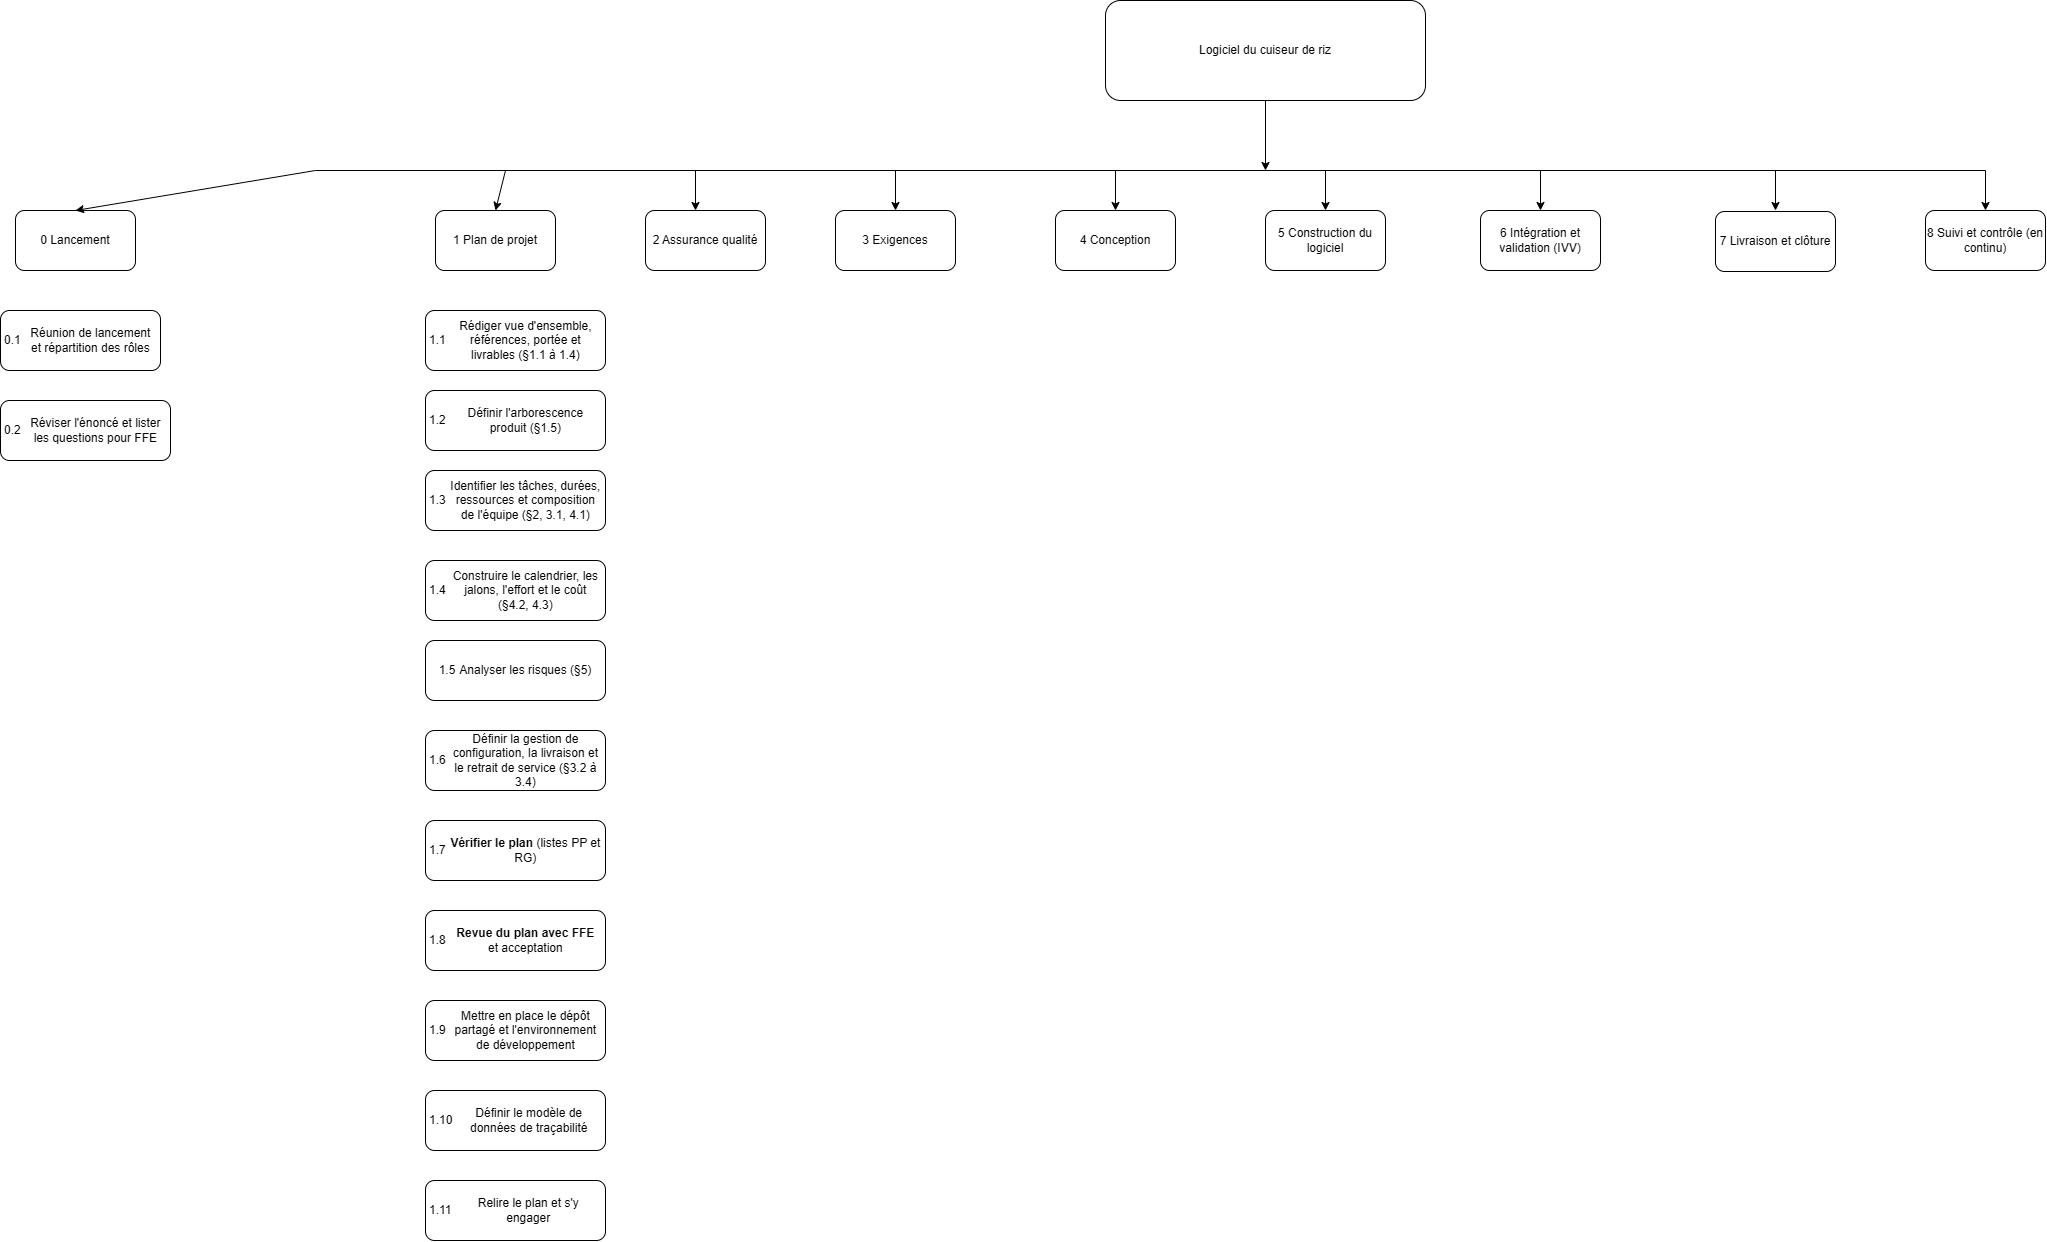

The diagram above was exported from draw.io. Its source (the exported page's mxGraphModel, read from the mxfile embedded in the PNG):
<mxGraphModel dx="1101" dy="642" grid="1" gridSize="10" guides="1" tooltips="1" connect="1" arrows="1" fold="1" page="1" pageScale="1" pageWidth="850" pageHeight="1100" math="0" shadow="0">
  <root>
    <mxCell id="0" />
    <mxCell id="1" parent="0" />
    <mxCell id="usHN0MKNrVWo1UOHLIg3-1" parent="1" style="rounded=1;whiteSpace=wrap;html=1;roundedPerimeter=1;" value="Logiciel du cuiseur de riz" vertex="1">
      <mxGeometry height="100" width="320" x="1240" y="180" as="geometry" />
    </mxCell>
    <mxCell id="usHN0MKNrVWo1UOHLIg3-2" parent="1" style="rounded=1;whiteSpace=wrap;html=1;roundedPerimeter=1;" value="0  Lancement" vertex="1">
      <mxGeometry height="60" width="120" x="150" y="390" as="geometry" />
    </mxCell>
    <mxCell id="usHN0MKNrVWo1UOHLIg3-3" parent="1" style="rounded=1;whiteSpace=wrap;html=1;roundedPerimeter=1;" value="1  Plan de projet" vertex="1">
      <mxGeometry height="60" width="120" x="570" y="390" as="geometry" />
    </mxCell>
    <mxCell id="usHN0MKNrVWo1UOHLIg3-4" parent="1" style="rounded=1;whiteSpace=wrap;html=1;roundedPerimeter=1;" value="2  Assurance qualité" vertex="1">
      <mxGeometry height="60" width="120" x="780" y="390" as="geometry" />
    </mxCell>
    <mxCell id="usHN0MKNrVWo1UOHLIg3-5" parent="1" style="rounded=1;whiteSpace=wrap;html=1;roundedPerimeter=1;" value="3  Exigences" vertex="1">
      <mxGeometry height="60" width="120" x="970" y="390" as="geometry" />
    </mxCell>
    <mxCell id="usHN0MKNrVWo1UOHLIg3-6" parent="1" style="rounded=1;whiteSpace=wrap;html=1;roundedPerimeter=1;" value="4  Conception" vertex="1">
      <mxGeometry height="60" width="120" x="1190" y="390" as="geometry" />
    </mxCell>
    <mxCell id="usHN0MKNrVWo1UOHLIg3-7" parent="1" style="rounded=1;whiteSpace=wrap;html=1;roundedPerimeter=1;" value="5  Construction du logiciel" vertex="1">
      <mxGeometry height="60" width="120" x="1400" y="390" as="geometry" />
    </mxCell>
    <mxCell id="usHN0MKNrVWo1UOHLIg3-8" parent="1" style="rounded=1;whiteSpace=wrap;html=1;roundedPerimeter=1;" value="6  Intégration et validation (IVV)" vertex="1">
      <mxGeometry height="60" width="120" x="1615" y="390" as="geometry" />
    </mxCell>
    <mxCell id="usHN0MKNrVWo1UOHLIg3-9" parent="1" style="rounded=1;whiteSpace=wrap;html=1;roundedPerimeter=1;" value="7  Livraison et clôture" vertex="1">
      <mxGeometry height="60" width="120" x="1850" y="391" as="geometry" />
    </mxCell>
    <mxCell id="usHN0MKNrVWo1UOHLIg3-10" parent="1" style="rounded=1;whiteSpace=wrap;html=1;roundedPerimeter=1;" value="8  Suivi et contrôle (en continu)" vertex="1">
      <mxGeometry height="60" width="120" x="2060" y="390" as="geometry" />
    </mxCell>
    <mxCell id="usHN0MKNrVWo1UOHLIg3-11" edge="1" parent="1" source="usHN0MKNrVWo1UOHLIg3-1" style="endArrow=classic;html=1;rounded=0;defaultLabelBackgroundColor=page;labelPadding=0 4;exitX=0.5;exitY=1;exitDx=0;exitDy=0;" value="">
      <mxGeometry height="50" relative="1" width="50" as="geometry">
        <mxPoint x="1340" y="380" as="sourcePoint" />
        <mxPoint x="1400" y="350" as="targetPoint" />
      </mxGeometry>
    </mxCell>
    <mxCell id="usHN0MKNrVWo1UOHLIg3-12" edge="1" parent="1" style="endArrow=none;html=1;rounded=0;defaultLabelBackgroundColor=page;labelPadding=0 4;" value="">
      <mxGeometry height="50" relative="1" width="50" as="geometry">
        <mxPoint x="450" y="350" as="sourcePoint" />
        <mxPoint x="2120" y="350" as="targetPoint" />
      </mxGeometry>
    </mxCell>
    <mxCell id="usHN0MKNrVWo1UOHLIg3-13" edge="1" parent="1" style="endArrow=classic;html=1;rounded=0;defaultLabelBackgroundColor=page;labelPadding=0 4;entryX=0.5;entryY=0;entryDx=0;entryDy=0;" target="usHN0MKNrVWo1UOHLIg3-2" value="">
      <mxGeometry height="50" relative="1" width="50" as="geometry">
        <mxPoint x="450" y="350" as="sourcePoint" />
        <mxPoint x="470" y="300" as="targetPoint" />
      </mxGeometry>
    </mxCell>
    <mxCell id="usHN0MKNrVWo1UOHLIg3-14" edge="1" parent="1" style="endArrow=classic;html=1;rounded=0;defaultLabelBackgroundColor=page;labelPadding=0 4;entryX=0.5;entryY=0;entryDx=0;entryDy=0;" target="usHN0MKNrVWo1UOHLIg3-3" value="">
      <mxGeometry height="50" relative="1" width="50" as="geometry">
        <mxPoint x="640" y="350" as="sourcePoint" />
        <mxPoint x="570" y="360" as="targetPoint" />
      </mxGeometry>
    </mxCell>
    <mxCell id="usHN0MKNrVWo1UOHLIg3-15" edge="1" parent="1" style="endArrow=classic;html=1;rounded=0;defaultLabelBackgroundColor=page;labelPadding=0 4;entryX=0.5;entryY=0;entryDx=0;entryDy=0;" value="">
      <mxGeometry height="50" relative="1" width="50" as="geometry">
        <mxPoint x="830" y="350" as="sourcePoint" />
        <mxPoint x="830" y="390" as="targetPoint" />
      </mxGeometry>
    </mxCell>
    <mxCell id="usHN0MKNrVWo1UOHLIg3-16" edge="1" parent="1" style="endArrow=classic;html=1;rounded=0;defaultLabelBackgroundColor=page;labelPadding=0 4;entryX=0.5;entryY=0;entryDx=0;entryDy=0;" value="">
      <mxGeometry height="50" relative="1" width="50" as="geometry">
        <mxPoint x="1030" y="350" as="sourcePoint" />
        <mxPoint x="1030" y="390" as="targetPoint" />
      </mxGeometry>
    </mxCell>
    <mxCell id="usHN0MKNrVWo1UOHLIg3-17" edge="1" parent="1" style="endArrow=classic;html=1;rounded=0;defaultLabelBackgroundColor=page;labelPadding=0 4;entryX=0.5;entryY=0;entryDx=0;entryDy=0;" value="">
      <mxGeometry height="50" relative="1" width="50" as="geometry">
        <mxPoint x="1250" y="350" as="sourcePoint" />
        <mxPoint x="1250" y="390" as="targetPoint" />
      </mxGeometry>
    </mxCell>
    <mxCell id="usHN0MKNrVWo1UOHLIg3-18" edge="1" parent="1" style="endArrow=classic;html=1;rounded=0;defaultLabelBackgroundColor=page;labelPadding=0 4;entryX=0.5;entryY=0;entryDx=0;entryDy=0;" value="">
      <mxGeometry height="50" relative="1" width="50" as="geometry">
        <mxPoint x="1460" y="350" as="sourcePoint" />
        <mxPoint x="1460" y="390" as="targetPoint" />
      </mxGeometry>
    </mxCell>
    <mxCell id="usHN0MKNrVWo1UOHLIg3-19" edge="1" parent="1" style="endArrow=classic;html=1;rounded=0;defaultLabelBackgroundColor=page;labelPadding=0 4;entryX=0.5;entryY=0;entryDx=0;entryDy=0;" value="">
      <mxGeometry height="50" relative="1" width="50" as="geometry">
        <mxPoint x="1675" y="350" as="sourcePoint" />
        <mxPoint x="1675" y="390" as="targetPoint" />
      </mxGeometry>
    </mxCell>
    <mxCell id="usHN0MKNrVWo1UOHLIg3-20" edge="1" parent="1" style="endArrow=classic;html=1;rounded=0;defaultLabelBackgroundColor=page;labelPadding=0 4;entryX=0.5;entryY=0;entryDx=0;entryDy=0;" value="">
      <mxGeometry height="50" relative="1" width="50" as="geometry">
        <mxPoint x="1910" y="350" as="sourcePoint" />
        <mxPoint x="1910" y="390" as="targetPoint" />
      </mxGeometry>
    </mxCell>
    <mxCell id="usHN0MKNrVWo1UOHLIg3-21" edge="1" parent="1" style="endArrow=classic;html=1;rounded=0;defaultLabelBackgroundColor=page;labelPadding=0 4;entryX=0.5;entryY=0;entryDx=0;entryDy=0;" value="">
      <mxGeometry height="50" relative="1" width="50" as="geometry">
        <mxPoint x="2120" y="350" as="sourcePoint" />
        <mxPoint x="2120" y="390" as="targetPoint" />
      </mxGeometry>
    </mxCell>
    <mxCell id="usHN0MKNrVWo1UOHLIg3-22" parent="1" style="rounded=1;whiteSpace=wrap;html=1;roundedPerimeter=1;" value="&lt;table&gt;&lt;tbody&gt;&lt;tr&gt;&lt;td&gt;&lt;span dir=&quot;ltr&quot;&gt;0.1&lt;/span&gt;&lt;/td&gt;&lt;td&gt;Réunion de lancement et répartition des rôles&lt;/td&gt;&lt;/tr&gt;&lt;/tbody&gt;&lt;/table&gt;" vertex="1">
      <mxGeometry height="60" width="160" x="135" y="490" as="geometry" />
    </mxCell>
    <mxCell id="usHN0MKNrVWo1UOHLIg3-24" parent="1" style="rounded=1;whiteSpace=wrap;html=1;roundedPerimeter=1;" value="&lt;table&gt;&lt;tbody&gt;&lt;tr&gt;&lt;td&gt;&lt;span dir=&quot;ltr&quot;&gt;0.2&lt;/span&gt;&lt;/td&gt;&lt;td&gt;Réviser l'énoncé et lister les questions pour FFE&lt;/td&gt;&lt;/tr&gt;&lt;/tbody&gt;&lt;/table&gt;" vertex="1">
      <mxGeometry height="60" width="170" x="135" y="580" as="geometry" />
    </mxCell>
    <mxCell id="usHN0MKNrVWo1UOHLIg3-25" parent="1" style="rounded=1;whiteSpace=wrap;html=1;roundedPerimeter=1;" value="&lt;table&gt;&lt;tbody&gt;&lt;tr&gt;&lt;td&gt;&lt;span dir=&quot;ltr&quot;&gt;1.1&lt;/span&gt;&lt;/td&gt;&lt;td&gt;Rédiger vue d'ensemble, références, portée et livrables (§1.1 à 1.4)&lt;/td&gt;&lt;/tr&gt;&lt;/tbody&gt;&lt;/table&gt;" vertex="1">
      <mxGeometry height="60" width="180" x="560" y="490" as="geometry" />
    </mxCell>
    <mxCell id="usHN0MKNrVWo1UOHLIg3-26" parent="1" style="rounded=1;whiteSpace=wrap;html=1;roundedPerimeter=1;" value="&lt;table&gt;&lt;tbody&gt;&lt;tr&gt;&lt;td&gt;&lt;span dir=&quot;ltr&quot;&gt;1.2&lt;/span&gt;&lt;/td&gt;&lt;td&gt;Définir l'arborescence produit (§1.5)&lt;/td&gt;&lt;/tr&gt;&lt;/tbody&gt;&lt;/table&gt;" vertex="1">
      <mxGeometry height="60" width="180" x="560" y="570" as="geometry" />
    </mxCell>
    <mxCell id="usHN0MKNrVWo1UOHLIg3-27" parent="1" style="rounded=1;whiteSpace=wrap;html=1;roundedPerimeter=1;" value="&lt;table&gt;&lt;tbody&gt;&lt;tr&gt;&lt;td&gt;&lt;span dir=&quot;ltr&quot;&gt;1.3&lt;/span&gt;&lt;/td&gt;&lt;td&gt;Identifier les tâches, durées, ressources et composition de l'équipe (§2, 3.1, 4.1)&lt;/td&gt;&lt;/tr&gt;&lt;/tbody&gt;&lt;/table&gt;" vertex="1">
      <mxGeometry height="60" width="180" x="560" y="650" as="geometry" />
    </mxCell>
    <mxCell id="usHN0MKNrVWo1UOHLIg3-28" parent="1" style="rounded=1;whiteSpace=wrap;html=1;roundedPerimeter=1;" value="&lt;table&gt;&lt;tbody&gt;&lt;tr&gt;&lt;td&gt;&lt;span dir=&quot;ltr&quot;&gt;1.4&lt;/span&gt;&lt;/td&gt;&lt;td&gt;Construire le calendrier, les jalons, l'effort et le coût (§4.2, 4.3)&lt;/td&gt;&lt;/tr&gt;&lt;/tbody&gt;&lt;/table&gt;" vertex="1">
      <mxGeometry height="60" width="180" x="560" y="740" as="geometry" />
    </mxCell>
    <mxCell id="usHN0MKNrVWo1UOHLIg3-29" parent="1" style="rounded=1;whiteSpace=wrap;html=1;roundedPerimeter=1;" value="&lt;table&gt;&lt;tbody&gt;&lt;tr&gt;&lt;td&gt;&lt;span dir=&quot;ltr&quot;&gt;1.5&lt;/span&gt;&lt;/td&gt;&lt;td&gt;Analyser les risques (§5)&lt;/td&gt;&lt;/tr&gt;&lt;/tbody&gt;&lt;/table&gt;" vertex="1">
      <mxGeometry height="60" width="180" x="560" y="820" as="geometry" />
    </mxCell>
    <mxCell id="usHN0MKNrVWo1UOHLIg3-30" parent="1" style="rounded=1;whiteSpace=wrap;html=1;roundedPerimeter=1;" value="&lt;table&gt;&lt;tbody&gt;&lt;tr&gt;&lt;td&gt;&lt;span dir=&quot;ltr&quot;&gt;1.6&lt;/span&gt;&lt;/td&gt;&lt;td&gt;Définir la gestion de configuration, la livraison et le retrait de service (§3.2 à 3.4)&lt;/td&gt;&lt;/tr&gt;&lt;/tbody&gt;&lt;/table&gt;" vertex="1">
      <mxGeometry height="60" width="180" x="560" y="910" as="geometry" />
    </mxCell>
    <mxCell id="usHN0MKNrVWo1UOHLIg3-31" parent="1" style="rounded=1;whiteSpace=wrap;html=1;roundedPerimeter=1;" value="&lt;table&gt;&lt;tbody&gt;&lt;tr&gt;&lt;td&gt;&lt;span dir=&quot;ltr&quot;&gt;1.7&lt;/span&gt;&lt;/td&gt;&lt;td&gt;&lt;strong&gt;Vérifier le plan&lt;/strong&gt; (listes PP et RG)&lt;/td&gt;&lt;/tr&gt;&lt;/tbody&gt;&lt;/table&gt;" vertex="1">
      <mxGeometry height="60" width="180" x="560" y="1000" as="geometry" />
    </mxCell>
    <mxCell id="usHN0MKNrVWo1UOHLIg3-32" parent="1" style="rounded=1;whiteSpace=wrap;html=1;roundedPerimeter=1;" value="&lt;table&gt;&lt;tbody&gt;&lt;tr&gt;&lt;td&gt;&lt;span dir=&quot;ltr&quot;&gt;1.8&lt;/span&gt;&lt;/td&gt;&lt;td&gt;&lt;strong&gt;Revue du plan avec FFE&lt;/strong&gt; et acceptation&lt;/td&gt;&lt;/tr&gt;&lt;/tbody&gt;&lt;/table&gt;" vertex="1">
      <mxGeometry height="60" width="180" x="560" y="1090" as="geometry" />
    </mxCell>
    <mxCell id="usHN0MKNrVWo1UOHLIg3-33" parent="1" style="rounded=1;whiteSpace=wrap;html=1;roundedPerimeter=1;" value="&lt;table&gt;&lt;tbody&gt;&lt;tr&gt;&lt;td&gt;&lt;span dir=&quot;ltr&quot;&gt;1.9&lt;/span&gt;&lt;/td&gt;&lt;td&gt;Mettre en place le dépôt partagé et l'environnement de développement&lt;/td&gt;&lt;/tr&gt;&lt;/tbody&gt;&lt;/table&gt;" vertex="1">
      <mxGeometry height="60" width="180" x="560" y="1180" as="geometry" />
    </mxCell>
    <mxCell id="usHN0MKNrVWo1UOHLIg3-34" parent="1" style="rounded=1;whiteSpace=wrap;html=1;roundedPerimeter=1;" value="&lt;table&gt;&lt;tbody&gt;&lt;tr&gt;&lt;td&gt;&lt;span dir=&quot;ltr&quot;&gt;1.10&lt;/span&gt;&lt;/td&gt;&lt;td&gt;Définir le modèle de données de traçabilité&lt;/td&gt;&lt;/tr&gt;&lt;/tbody&gt;&lt;/table&gt;" vertex="1">
      <mxGeometry height="60" width="180" x="560" y="1270" as="geometry" />
    </mxCell>
    <mxCell id="usHN0MKNrVWo1UOHLIg3-35" parent="1" style="rounded=1;whiteSpace=wrap;html=1;roundedPerimeter=1;" value="&lt;table&gt;&lt;tbody&gt;&lt;tr&gt;&lt;td&gt;&lt;span dir=&quot;ltr&quot;&gt;1.11&lt;/span&gt;&lt;/td&gt;&lt;td&gt;Relire le plan et s'y engager&lt;/td&gt;&lt;/tr&gt;&lt;/tbody&gt;&lt;/table&gt;" vertex="1">
      <mxGeometry height="60" width="180" x="560" y="1360" as="geometry" />
    </mxCell>
  </root>
</mxGraphModel>